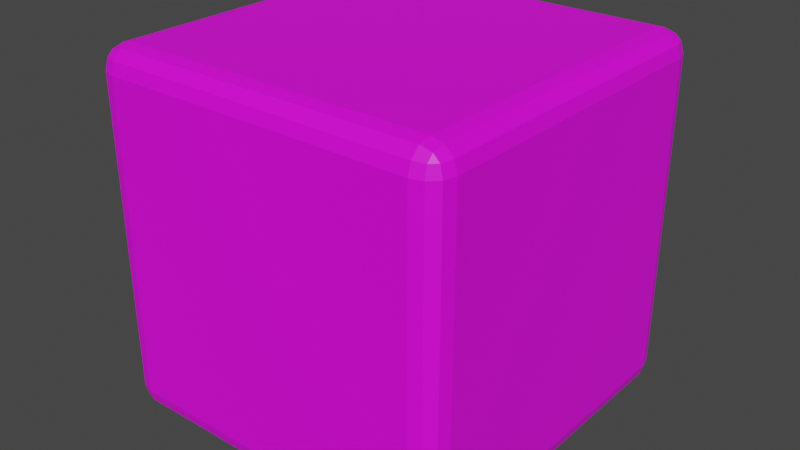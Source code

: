 # Source: Allonian_buildings.blend  (saved by Blender 2.80.57; exported with 4.5.12 LTS)
import bpy
from mathutils import Matrix  # noqa: F401  (used for matrix-valued properties, if any)

bpy.ops.wm.read_factory_settings(use_empty=True)
scene = bpy.context.scene
scene.name = 'Scene'

# ---- collections
col_collection = bpy.data.collections.new('Collection'); scene.collection.children.link(col_collection)

# ---- images (referenced by path relative to the original .blend; pixels are not part of the script)
import os
ASSET_DIR = os.environ.get("B2B_ASSET_DIR", "")  # directory of the original .blend (textures are referenced by path, not embedded)
HERE = os.path.dirname(os.path.abspath(__file__))  # packed textures are extracted next to this script under _unpacked/

def load_image(name, relpath, width, height, colorspace="sRGB"):
    """Load a texture the original file referenced (path relative to the .blend, or extracted next to this script)."""
    p = next((c for c in (os.path.join(HERE, relpath), os.path.join(ASSET_DIR, relpath)) if relpath and os.path.exists(c)), "")
    if p:
        img = bpy.data.images.load(p, check_existing=True)
        img.name = name
    else:  # same state as the original file: an image datablock whose file is absent (Cycles renders it pink)
        img = bpy.data.images.new(name, width, height)
        img.source = "FILE"
        img.filepath = "//" + (relpath or name)
    img.colorspace_settings.name = colorspace
    return img
img_metal1_ao_png = load_image('metal1_ao.png', 'metal1_ao.png', 1024, 1024, 'sRGB')

# ---- materials (node trees are filled in below, after node groups)
mat_allonian_ore = bpy.data.materials.new('Allonian_Ore')
mat_allonian_ore.alpha_threshold = 0.0
mat_allonian_ore.use_transparent_shadow = False
mat_allonian_ore.roughness = 0.5
mat_allonian_ore.line_color = (0.0, 0.0, 0.0, 1.0)

# ---- material node trees
mat_allonian_ore.use_nodes = True; mat_allonian_ore.node_tree.nodes.clear()
_N = mat_allonian_ore.node_tree.nodes; _L = mat_allonian_ore.node_tree.links
n0 = _N.new('ShaderNodeOutputMaterial'); n0.name = 'Material Output'; n0.location = (300, 300)
n1 = _N.new('ShaderNodeBsdfPrincipled'); n1.name = 'Principled BSDF'; n1.location = (10, 300)
n1.distribution = 'GGX'
n1.subsurface_method = 'BURLEY'
n1.inputs[3].default_value = 1.45
n2 = _N.new('ShaderNodeTexImage'); n2.name = 'Image Texture'; n2.location = (-280, 280)
n2.image = img_metal1_ao_png
n3 = _N.new('ShaderNodeUVMap'); n3.name = 'UV Map'; n3.location = (-480, 240)
n3.uv_map = 'UVMap'
_L.new(n1.outputs[0], n0.inputs[0])
_L.new(n2.outputs[0], n1.inputs[0])
_L.new(n3.outputs[0], n2.inputs[0])
n0.is_active_output = True

# ---- world
world_world = bpy.data.worlds.new('World'); scene.world = world_world
world_world.use_nodes = True; world_world.node_tree.nodes.clear()
_N = world_world.node_tree.nodes; _L = world_world.node_tree.links
n0 = _N.new('ShaderNodeOutputWorld'); n0.name = 'World Output'; n0.location = (300, 300)
n1 = _N.new('ShaderNodeBackground'); n1.name = 'Background'; n1.location = (10, 300)
n1.inputs[0].default_value = (0.05088, 0.05088, 0.05088, 1.0)
_L.new(n1.outputs[0], n0.inputs[0])
n0.is_active_output = True
world_world.color = (0.05088, 0.05088, 0.05088)
world_world.use_sun_shadow = False
world_world.sun_shadow_jitter_overblur = 0.0

# ---- meshes
me_cube = bpy.data.meshes.new('Cube')
me_cube.from_pydata([(0.87, 1.0, 0.87), (0.87, 0.87, 1.0), (1.0, 0.87, 0.87), (0.87, 0.9826, 0.9349), (0.9349, 0.9826, 0.87), (0.9322, 0.9658, 0.9322), (0.9349, 0.87, 0.9826), (0.87, 0.9349, 0.9826), (0.9322, 0.9322, 0.9658), (0.9826, 0.9349, 0.87), (0.9826, 0.87, 0.9349), (0.9658, 0.9322, 0.9322), (0.87, 0.87, -1.0), (0.87, 1.0, -0.87), (1.0, 0.87, -0.87), (0.87, 0.9349, -0.9826), (0.9349, 0.87, -0.9826), (0.9322, 0.9322, -0.9658), (0.9349, 0.9826, -0.87), (0.87, 0.9826, -0.9349), (0.9322, 0.9658, -0.9322), (0.9826, 0.87, -0.9349), (0.9826, 0.9349, -0.87), (0.9658, 0.9322, -0.9322), (1.0, -0.87, 0.87), (0.87, -0.87, 1.0), (0.87, -1.0, 0.87), (0.9826, -0.87, 0.9349), (0.9826, -0.9349, 0.87), (0.9658, -0.9322, 0.9322), (0.87, -0.9349, 0.9826), (0.9349, -0.87, 0.9826), (0.9322, -0.9322, 0.9658), (0.9349, -0.9826, 0.87), (0.87, -0.9826, 0.9349), (0.9322, -0.9658, 0.9322), (1.0, -0.87, -0.87), (0.87, -1.0, -0.87), (0.87, -0.87, -1.0), (0.9826, -0.9349, -0.87), (0.9826, -0.87, -0.9349), (0.9658, -0.9322, -0.9322), (0.87, -0.9826, -0.9349), (0.9349, -0.9826, -0.87), (0.9322, -0.9658, -0.9322), (0.9349, -0.87, -0.9826), (0.87, -0.9349, -0.9826), (0.9322, -0.9322, -0.9658), (-0.87, 1.0, 0.87), (-1.0, 0.87, 0.87), (-0.87, 0.87, 1.0), (-0.9349, 0.9826, 0.87), (-0.87, 0.9826, 0.9349), (-0.9322, 0.9658, 0.9322), (-0.9826, 0.87, 0.9349), (-0.9826, 0.9349, 0.87), (-0.9658, 0.9322, 0.9322), (-0.87, 0.9349, 0.9826), (-0.9349, 0.87, 0.9826), (-0.9322, 0.9322, 0.9658), (-1.0, 0.87, -0.87), (-0.87, 1.0, -0.87), (-0.87, 0.87, -1.0), (-0.9826, 0.9349, -0.87), (-0.9826, 0.87, -0.9349), (-0.9658, 0.9322, -0.9322), (-0.87, 0.9826, -0.9349), (-0.9349, 0.9826, -0.87), (-0.9322, 0.9658, -0.9322), (-0.9349, 0.87, -0.9826), (-0.87, 0.9349, -0.9826), (-0.9322, 0.9322, -0.9658), (-1.0, -0.87, 0.87), (-0.87, -1.0, 0.87), (-0.87, -0.87, 1.0), (-0.9826, -0.9349, 0.87), (-0.9826, -0.87, 0.9349), (-0.9658, -0.9322, 0.9322), (-0.87, -0.9826, 0.9349), (-0.9349, -0.9826, 0.87), (-0.9322, -0.9658, 0.9322), (-0.9349, -0.87, 0.9826), (-0.87, -0.9349, 0.9826), (-0.9322, -0.9322, 0.9658), (-0.87, -0.87, -1.0), (-0.87, -1.0, -0.87), (-1.0, -0.87, -0.87), (-0.87, -0.9349, -0.9826), (-0.9349, -0.87, -0.9826), (-0.9322, -0.9322, -0.9658), (-0.9349, -0.9826, -0.87), (-0.87, -0.9826, -0.9349), (-0.9322, -0.9658, -0.9322), (-0.9826, -0.87, -0.9349), (-0.9826, -0.9349, -0.87), (-0.9658, -0.9322, -0.9322)], [], [(62, 12, 38, 84), (86, 72, 49, 60), (37, 26, 73, 85), (1, 50, 74, 25), (14, 2, 24, 36), (0, 3, 5, 4), (3, 7, 8, 5), (1, 6, 8, 7), (6, 10, 11, 8), (2, 9, 11, 10), (9, 4, 5, 11), (5, 8, 11), (12, 15, 17, 16), (15, 19, 20, 17), (13, 18, 20, 19), (18, 22, 23, 20), (14, 21, 23, 22), (21, 16, 17, 23), (17, 20, 23), (24, 27, 29, 28), (27, 31, 32, 29), (25, 30, 32, 31), (30, 34, 35, 32), (26, 33, 35, 34), (33, 28, 29, 35), (29, 32, 35), (36, 39, 41, 40), (39, 43, 44, 41), (37, 42, 44, 43), (42, 46, 47, 44), (38, 45, 47, 46), (45, 40, 41, 47), (41, 44, 47), (48, 51, 53, 52), (51, 55, 56, 53), (49, 54, 56, 55), (54, 58, 59, 56), (50, 57, 59, 58), (57, 52, 53, 59), (53, 56, 59), (60, 63, 65, 64), (63, 67, 68, 65), (61, 66, 68, 67), (66, 70, 71, 68), (62, 69, 71, 70), (69, 64, 65, 71), (65, 68, 71), (72, 75, 77, 76), (75, 79, 80, 77), (73, 78, 80, 79), (78, 82, 83, 80), (74, 81, 83, 82), (81, 76, 77, 83), (77, 80, 83), (84, 87, 89, 88), (87, 91, 92, 89), (85, 90, 92, 91), (90, 94, 95, 92), (86, 93, 95, 94), (93, 88, 89, 95), (89, 92, 95), (62, 84, 88, 69), (69, 88, 93, 64), (64, 93, 86, 60), (12, 62, 70, 15), (15, 70, 66, 19), (19, 66, 61, 13), (2, 14, 22, 9), (9, 22, 18, 4), (4, 18, 13, 0), (85, 73, 79, 90), (90, 79, 75, 94), (94, 75, 72, 86), (26, 37, 43, 33), (33, 43, 39, 28), (28, 39, 36, 24), (48, 61, 67, 51), (51, 67, 63, 55), (55, 63, 60, 49), (25, 74, 82, 30), (30, 82, 78, 34), (34, 78, 73, 26), (1, 25, 31, 6), (6, 31, 27, 10), (10, 27, 24, 2), (84, 38, 46, 87), (87, 46, 42, 91), (91, 42, 37, 85), (74, 50, 58, 81), (81, 58, 54, 76), (76, 54, 49, 72), (50, 1, 7, 57), (57, 7, 3, 52), (52, 3, 0, 48), (38, 12, 16, 45), (45, 16, 21, 40), (40, 21, 14, 36), (61, 48, 0, 13)])
_uv = me_cube.uv_layers.new(name='UVMap')
_uv.uv.foreach_set('vector', [0.2506, 1.111, 0.7494, 1.111, 0.7494, 1.609, 0.2506, 1.609, 0.2506, 0.5373, 0.7494, 0.5373, 0.7494, 1.036, 0.2506, 1.036, 0.2506, -0.03604, 0.7494, -0.03604, 0.7494, 0.4627, 0.2506, 0.4627, 0.2506, -0.6093, 0.7494, -0.6093, 0.7494, -0.1106, 0.2506, -0.1106, -0.3227, 0.5373, 0.1761, 0.5373, 0.1761, 1.036, -0.3227, 1.036, 1.323, 1.036, 1.341, 1.036, 1.341, 1.054, 1.323, 1.055, 1.341, 1.036, 1.36, 1.036, 1.36, 1.054, 1.341, 1.054, 0.2506, -0.6093, 0.232, -0.6093, 0.2328, -0.6272, 0.2506, -0.628, 0.232, -0.6093, 0.2133, -0.6093, 0.2133, -0.6272, 0.2328, -0.6272, 0.1761, 0.5373, 0.1761, 0.5187, 0.1939, 0.5194, 0.1947, 0.5373, 0.1761, 0.5187, 0.1761, 0.5, 0.1939, 0.5, 0.1939, 0.5194, 1.341, 1.054, 1.36, 1.054, 1.341, 1.073, 0.7494, 1.111, 0.7494, 1.092, 0.7672, 1.093, 0.768, 1.111, 0.7494, 1.092, 0.7494, 1.073, 0.7672, 1.073, 0.7672, 1.093, 0.8239, 1.036, 0.8239, 1.055, 0.8061, 1.054, 0.8053, 1.036, 0.8239, 1.055, 0.8239, 1.073, 0.8061, 1.073, 0.8061, 1.054, -0.3227, 0.5373, -0.3413, 0.5373, -0.3405, 0.5194, -0.3227, 0.5187, -0.3413, 0.5373, -0.36, 0.5373, -0.36, 0.5194, -0.3405, 0.5194, 0.7672, 1.093, 0.7672, 1.073, 0.7867, 1.093, 0.1761, 1.036, 0.1947, 1.036, 0.1939, 1.054, 0.1761, 1.055, 0.1947, 1.036, 0.2133, 1.036, 0.2133, 1.054, 0.1939, 1.054, 0.2506, -0.1106, 0.2506, -0.09196, 0.2328, -0.09275, 0.232, -0.1106, 0.2506, -0.09196, 0.2506, -0.07331, 0.2328, -0.07331, 0.2328, -0.09275, 0.7494, -0.03604, 0.7494, -0.05465, 0.7672, -0.05386, 0.768, -0.03604, 0.7494, -0.05465, 0.7494, -0.07331, 0.7672, -0.07331, 0.7672, -0.05386, 0.1939, 1.054, 0.2133, 1.054, 0.1939, 1.073, -0.3227, 1.036, -0.3227, 1.055, -0.3405, 1.054, -0.3413, 1.036, -0.3227, 1.055, -0.3227, 1.073, -0.3405, 1.073, -0.3405, 1.054, 0.2506, -0.03604, 0.232, -0.03604, 0.2328, -0.05386, 0.2506, -0.05465, 0.232, -0.03604, 0.2133, -0.03604, 0.2133, -0.05386, 0.2328, -0.05386, 0.7494, 1.609, 0.768, 1.609, 0.7672, 1.627, 0.7494, 1.628, 0.768, 1.609, 0.7867, 1.609, 0.7867, 1.627, 0.7672, 1.627, -0.3405, 1.054, -0.3405, 1.073, -0.36, 1.054, 1.323, 0.5373, 1.323, 0.5187, 1.341, 0.5194, 1.341, 0.5373, 1.323, 0.5187, 1.323, 0.5, 1.341, 0.5, 1.341, 0.5194, 0.7494, 1.036, 0.768, 1.036, 0.7672, 1.054, 0.7494, 1.055, 0.768, 1.036, 0.7867, 1.036, 0.7867, 1.054, 0.7672, 1.054, 0.7494, -0.6093, 0.7494, -0.628, 0.7672, -0.6272, 0.768, -0.6093, 0.7494, -0.628, 0.7494, -0.6466, 0.7672, -0.6466, 0.7672, -0.6272, 1.341, 0.5194, 1.341, 0.5, 1.36, 0.5194, 0.2506, 1.036, 0.2506, 1.055, 0.2328, 1.054, 0.232, 1.036, 0.2506, 1.055, 0.2506, 1.073, 0.2328, 1.073, 0.2328, 1.054, 0.8239, 0.5373, 0.8053, 0.5373, 0.8061, 0.5194, 0.8239, 0.5187, 0.8053, 0.5373, 0.7867, 0.5373, 0.7867, 0.5194, 0.8061, 0.5194, 0.2506, 1.111, 0.232, 1.111, 0.2328, 1.093, 0.2506, 1.092, 0.232, 1.111, 0.2133, 1.111, 0.2133, 1.093, 0.2328, 1.093, 0.2328, 1.054, 0.2328, 1.073, 0.2133, 1.054, 0.7494, 0.5373, 0.7494, 0.5187, 0.7672, 0.5194, 0.768, 0.5373, 0.7494, 0.5187, 0.7494, 0.4813, 0.7672, 0.4806, 0.7672, 0.5194, 0.7494, 0.4627, 0.768, 0.4627, 0.7672, 0.4806, 0.7494, 0.4813, 0.768, 0.4627, 0.7867, 0.4627, 0.7867, 0.4806, 0.7672, 0.4806, 0.7494, -0.1106, 0.768, -0.1106, 0.7672, -0.09275, 0.7494, -0.09196, 0.768, -0.1106, 0.7867, -0.1106, 0.7867, -0.09275, 0.7672, -0.09275, 0.7672, 0.5194, 0.7672, 0.5, 0.7867, 0.5194, 0.2506, 1.609, 0.2506, 1.628, 0.2328, 1.627, 0.232, 1.609, 0.2506, 1.628, 0.2506, 1.647, 0.2328, 1.647, 0.2328, 1.627, 0.2506, 0.4627, 0.2506, 0.4813, 0.2328, 0.4806, 0.232, 0.4627, 0.2506, 0.4813, 0.2506, 0.5187, 0.2328, 0.5194, 0.2328, 0.4806, 0.2506, 0.5373, 0.232, 0.5373, 0.2328, 0.5194, 0.2506, 0.5187, 0.232, 0.5373, 0.2133, 0.5373, 0.2133, 0.5194, 0.2328, 0.5194, 0.2328, 1.627, 0.2328, 1.647, 0.2133, 1.627, 0.2506, 1.111, 0.2506, 1.609, 0.232, 1.609, 0.232, 1.111, 0.232, 1.111, 0.232, 1.609, 0.2133, 1.609, 0.2133, 1.111, 0.232, 1.036, 0.232, 0.5373, 0.2506, 0.5373, 0.2506, 1.036, 0.7494, 1.111, 0.2506, 1.111, 0.2506, 1.092, 0.7494, 1.092, 0.7494, 1.092, 0.2506, 1.092, 0.2506, 1.073, 0.7494, 1.073, 0.8053, 1.036, 0.8053, 0.5373, 0.8239, 0.5373, 0.8239, 1.036, 0.1761, 0.5373, -0.3227, 0.5373, -0.3227, 0.5187, 0.1761, 0.5187, 0.1761, 0.5187, -0.3227, 0.5187, -0.3227, 0.5, 0.1761, 0.5, 1.323, 1.055, 0.8239, 1.055, 0.8239, 1.036, 1.323, 1.036, 0.2506, 0.4627, 0.7494, 0.4627, 0.7494, 0.4813, 0.2506, 0.4813, 0.2506, 0.4813, 0.7494, 0.4813, 0.7494, 0.5187, 0.2506, 0.5187, 0.2506, 0.5187, 0.7494, 0.5187, 0.7494, 0.5373, 0.2506, 0.5373, 0.7494, -0.03604, 0.2506, -0.03604, 0.2506, -0.05465, 0.7494, -0.05465, 0.7494, -0.05465, 0.2506, -0.05465, 0.2506, -0.07331, 0.7494, -0.07331, 0.1761, 1.055, -0.3227, 1.055, -0.3227, 1.036, 0.1761, 1.036, 1.323, 0.5373, 0.8239, 0.5373, 0.8239, 0.5187, 1.323, 0.5187, 1.323, 0.5187, 0.8239, 0.5187, 0.8239, 0.5, 1.323, 0.5, 0.7494, 1.055, 0.2506, 1.055, 0.2506, 1.036, 0.7494, 1.036, 0.2506, -0.1106, 0.7494, -0.1106, 0.7494, -0.09196, 0.2506, -0.09196, 0.2506, -0.09196, 0.7494, -0.09196, 0.7494, -0.07331, 0.2506, -0.07331, 0.768, -0.03604, 0.768, 0.4627, 0.7494, 0.4627, 0.7494, -0.03604, 0.2506, -0.6093, 0.2506, -0.1106, 0.232, -0.1106, 0.232, -0.6093, 0.232, -0.6093, 0.232, -0.1106, 0.2133, -0.1106, 0.2133, -0.6093, 0.1947, 0.5373, 0.1947, 1.036, 0.1761, 1.036, 0.1761, 0.5373, 0.2506, 1.609, 0.7494, 1.609, 0.7494, 1.628, 0.2506, 1.628, 0.2506, 1.628, 0.7494, 1.628, 0.7494, 1.647, 0.2506, 1.647, 0.232, 0.4627, 0.232, -0.03604, 0.2506, -0.03604, 0.2506, 0.4627, 0.7494, -0.1106, 0.7494, -0.6093, 0.768, -0.6093, 0.768, -0.1106, 0.768, -0.1106, 0.768, -0.6093, 0.7867, -0.6093, 0.7867, -0.1106, 0.768, 0.5373, 0.768, 1.036, 0.7494, 1.036, 0.7494, 0.5373, 0.7494, -0.6093, 0.2506, -0.6093, 0.2506, -0.628, 0.7494, -0.628, 0.7494, -0.628, 0.2506, -0.628, 0.2506, -0.6466, 0.7494, -0.6466, 1.341, 0.5373, 1.341, 1.036, 1.323, 1.036, 1.323, 0.5373, 0.7494, 1.609, 0.7494, 1.111, 0.768, 1.111, 0.768, 1.609, 0.768, 1.609, 0.768, 1.111, 0.7867, 1.111, 0.7867, 1.609, -0.3413, 1.036, -0.3413, 0.5373, -0.3227, 0.5373, -0.3227, 1.036, 0.8239, 0.5373, 1.323, 0.5373, 1.323, 1.036, 0.8239, 1.036])
me_cube.materials.append(mat_allonian_ore)
me_cube.use_remesh_preserve_volume = False
me_cube.use_remesh_preserve_attributes = False
me_cube.use_mirror_vertex_groups = False
me_cube.update()

# ---- objects
ob_cube = bpy.data.objects.new('Cube', me_cube)

# ---- transforms, parenting, visibility, modifiers, constraints
ob_cube.location = (0.2203, -4.967e-07, 3.697)
ob_cube.scale = (3.685, 3.685, 3.685)
ob_cube.lock_rotations_4d = False
ob_cube.empty_display_type = 'ARROWS'
ob_cube.lineart.crease_threshold = 0.0

# ---- collection membership
col_collection.objects.link(ob_cube)

# ---- scene / render settings (as saved in the file)
scene.frame_start = 1; scene.frame_end = 250; scene.frame_set(1)
scene.render.engine = 'BLENDER_EEVEE_NEXT'
scene.cycles.use_denoising = False
scene.cycles.samples = 128
scene.cycles.sampling_pattern = 'TABULATED_SOBOL'
scene.cycles.use_adaptive_sampling = False
scene.cycles.use_light_tree = False
scene.view_settings.view_transform = 'Filmic'
bpy.context.view_layer.update()

# ---- added for rendering (the .blend has no active camera and no usable light): camera, sun
cam_auto = bpy.data.cameras.new('AutoCamera')
cam_auto.lens = 50.0
cam_auto.sensor_width = 36.0
cam_auto.clip_end = 1000.0
ob_auto_camera = bpy.data.objects.new('AutoCamera', cam_auto)
scene.collection.objects.link(ob_auto_camera)
ob_auto_camera.location = (12.0307, -14.1725, 13.1449)
ob_auto_camera.rotation_euler = (1.09748, -7.21219e-08, 0.694738)
scene.camera = ob_auto_camera
light_auto_sun = bpy.data.lights.new('AutoSun', 'SUN')
light_auto_sun.energy = 3.0
light_auto_sun.angle = 0.0523599
ob_auto_sun = bpy.data.objects.new('AutoSun', light_auto_sun)
scene.collection.objects.link(ob_auto_sun)
ob_auto_sun.rotation_euler = (0.872665, 0.174533, 0.523599)
bpy.context.view_layer.update()
